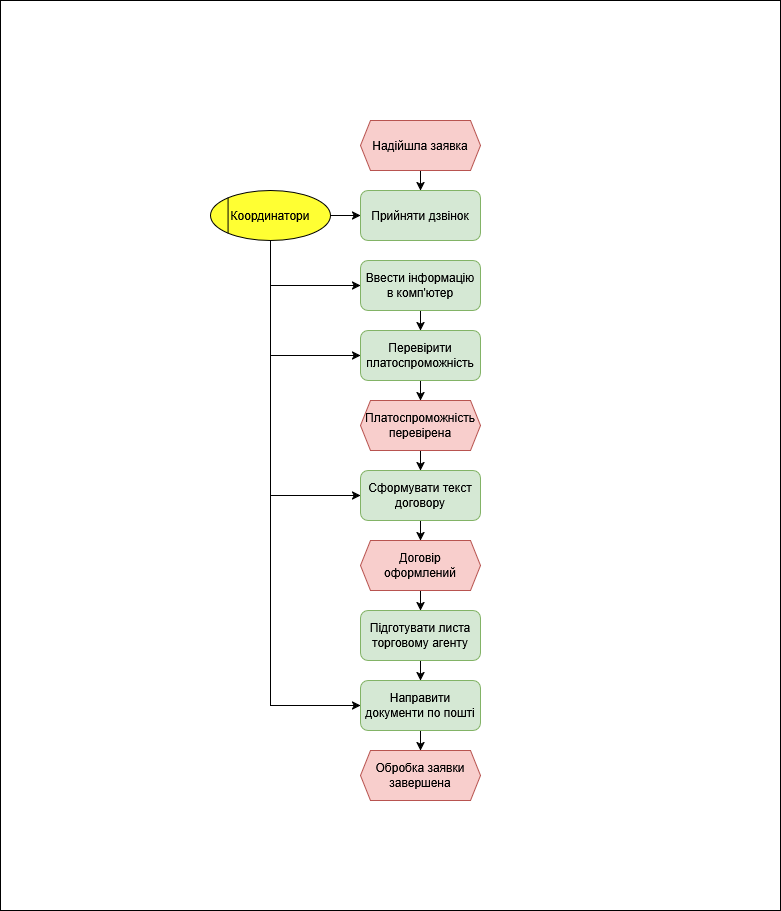

The diagram above was exported from draw.io. Its source (the exported page's mxGraphModel, read from the mxfile embedded in the PNG):
<mxGraphModel dx="851" dy="976" grid="1" gridSize="10" guides="1" tooltips="1" connect="1" arrows="1" fold="1" page="1" pageScale="1" pageWidth="827" pageHeight="1169" math="0" shadow="0">
  <root>
    <mxCell id="0" />
    <mxCell id="1" parent="0" />
    <mxCell id="0LmlxRN73ufZD8RW8Cse-4" value="" style="rounded=0;whiteSpace=wrap;html=1;" vertex="1" parent="1">
      <mxGeometry x="1020" y="10" width="780" height="910" as="geometry" />
    </mxCell>
    <mxCell id="TZ9-BrxyNXrxJJH3Rf30-101" style="edgeStyle=orthogonalEdgeStyle;rounded=0;orthogonalLoop=1;jettySize=auto;html=1;exitX=0.5;exitY=1;exitDx=0;exitDy=0;entryX=0.5;entryY=0;entryDx=0;entryDy=0;" parent="1" source="TZ9-BrxyNXrxJJH3Rf30-50" target="TZ9-BrxyNXrxJJH3Rf30-51" edge="1">
      <mxGeometry relative="1" as="geometry" />
    </mxCell>
    <object label="Надійшла заявка" placeholders="1" id="TZ9-BrxyNXrxJJH3Rf30-50">
      <mxCell style="shape=hexagon;perimeter=hexagonPerimeter2;whiteSpace=wrap;html=1;fixedSize=1;comic=0;snapToPoint=1;size=10;fillColor=#f8cecc;strokeColor=#b85450;" parent="1" vertex="1">
        <mxGeometry x="1380" y="130" width="120" height="50" as="geometry" />
      </mxCell>
    </object>
    <object label="Прийняти дзвінок" Тривалість="10" placeholders="null" id="TZ9-BrxyNXrxJJH3Rf30-51">
      <mxCell style="rounded=1;whiteSpace=wrap;html=1;fillColor=#d5e8d4;strokeColor=#82b366;" parent="1" vertex="1">
        <mxGeometry x="1380" y="200" width="120" height="50" as="geometry" />
      </mxCell>
    </object>
    <mxCell id="TZ9-BrxyNXrxJJH3Rf30-106" style="edgeStyle=orthogonalEdgeStyle;rounded=0;orthogonalLoop=1;jettySize=auto;html=1;exitX=0.5;exitY=1;exitDx=0;exitDy=0;entryX=0.5;entryY=0;entryDx=0;entryDy=0;" parent="1" source="TZ9-BrxyNXrxJJH3Rf30-55" target="TZ9-BrxyNXrxJJH3Rf30-56" edge="1">
      <mxGeometry relative="1" as="geometry" />
    </mxCell>
    <object label="Ввести інформацію в комп'ютер" Тривалість="5" placeholders="null" id="TZ9-BrxyNXrxJJH3Rf30-55">
      <mxCell style="rounded=1;whiteSpace=wrap;html=1;fillColor=#d5e8d4;strokeColor=#82b366;" parent="1" vertex="1">
        <mxGeometry x="1380" y="270" width="120" height="50" as="geometry" />
      </mxCell>
    </object>
    <mxCell id="0LmlxRN73ufZD8RW8Cse-13" style="edgeStyle=orthogonalEdgeStyle;rounded=0;orthogonalLoop=1;jettySize=auto;html=1;exitX=0.5;exitY=1;exitDx=0;exitDy=0;entryX=0.5;entryY=0;entryDx=0;entryDy=0;" edge="1" parent="1" source="TZ9-BrxyNXrxJJH3Rf30-56" target="TZ9-BrxyNXrxJJH3Rf30-60">
      <mxGeometry relative="1" as="geometry" />
    </mxCell>
    <object label="Перевірити платоспроможність" Тривалість="10" placeholders="null" id="TZ9-BrxyNXrxJJH3Rf30-56">
      <mxCell style="rounded=1;whiteSpace=wrap;html=1;fillColor=#d5e8d4;strokeColor=#82b366;" parent="1" vertex="1">
        <mxGeometry x="1380" y="340" width="120" height="50" as="geometry" />
      </mxCell>
    </object>
    <mxCell id="0LmlxRN73ufZD8RW8Cse-14" style="edgeStyle=orthogonalEdgeStyle;rounded=0;orthogonalLoop=1;jettySize=auto;html=1;exitX=0.5;exitY=1;exitDx=0;exitDy=0;entryX=0.5;entryY=0;entryDx=0;entryDy=0;" edge="1" parent="1" source="TZ9-BrxyNXrxJJH3Rf30-60" target="0LmlxRN73ufZD8RW8Cse-10">
      <mxGeometry relative="1" as="geometry" />
    </mxCell>
    <mxCell id="TZ9-BrxyNXrxJJH3Rf30-60" value="Платоспроможність перевірена" style="shape=hexagon;perimeter=hexagonPerimeter2;whiteSpace=wrap;html=1;fixedSize=1;comic=0;snapToPoint=1;size=10;fillColor=#f8cecc;strokeColor=#b85450;" parent="1" vertex="1">
      <mxGeometry x="1380" y="410" width="120" height="50" as="geometry" />
    </mxCell>
    <mxCell id="TZ9-BrxyNXrxJJH3Rf30-117" style="edgeStyle=orthogonalEdgeStyle;rounded=0;orthogonalLoop=1;jettySize=auto;html=1;exitX=0.5;exitY=1;exitDx=0;exitDy=0;entryX=0.5;entryY=0;entryDx=0;entryDy=0;" parent="1" source="TZ9-BrxyNXrxJJH3Rf30-68" target="TZ9-BrxyNXrxJJH3Rf30-69" edge="1">
      <mxGeometry relative="1" as="geometry" />
    </mxCell>
    <object label="Підготувати листа торговому агенту" Тривалість="15" placeholders="null" id="TZ9-BrxyNXrxJJH3Rf30-68">
      <mxCell style="rounded=1;whiteSpace=wrap;html=1;fillColor=#d5e8d4;strokeColor=#82b366;" parent="1" vertex="1">
        <mxGeometry x="1380" y="620" width="120" height="50" as="geometry" />
      </mxCell>
    </object>
    <mxCell id="TZ9-BrxyNXrxJJH3Rf30-118" style="edgeStyle=orthogonalEdgeStyle;rounded=0;orthogonalLoop=1;jettySize=auto;html=1;exitX=0.5;exitY=1;exitDx=0;exitDy=0;entryX=0.5;entryY=0;entryDx=0;entryDy=0;" parent="1" source="TZ9-BrxyNXrxJJH3Rf30-69" target="TZ9-BrxyNXrxJJH3Rf30-70" edge="1">
      <mxGeometry relative="1" as="geometry" />
    </mxCell>
    <object label="Направити документи по пошті" Тривалість="120" placeholders="null" id="TZ9-BrxyNXrxJJH3Rf30-69">
      <mxCell style="rounded=1;whiteSpace=wrap;html=1;fillColor=#d5e8d4;strokeColor=#82b366;" parent="1" vertex="1">
        <mxGeometry x="1380" y="690" width="120" height="50" as="geometry" />
      </mxCell>
    </object>
    <mxCell id="TZ9-BrxyNXrxJJH3Rf30-70" value="Обробка заявки завершена" style="shape=hexagon;perimeter=hexagonPerimeter2;whiteSpace=wrap;html=1;fixedSize=1;comic=0;snapToPoint=1;size=10;fillColor=#f8cecc;strokeColor=#b85450;" parent="1" vertex="1">
      <mxGeometry x="1380" y="760" width="120" height="50" as="geometry" />
    </mxCell>
    <mxCell id="TZ9-BrxyNXrxJJH3Rf30-71" value="" style="group" parent="1" vertex="1" connectable="0">
      <mxGeometry x="1230" y="190" width="120" height="60" as="geometry" />
    </mxCell>
    <mxCell id="TZ9-BrxyNXrxJJH3Rf30-72" value="Координатори" style="ellipse;whiteSpace=wrap;html=1;comic=0;fillColor=#FFFF33;" parent="TZ9-BrxyNXrxJJH3Rf30-71" vertex="1">
      <mxGeometry y="10" width="120" height="50" as="geometry" />
    </mxCell>
    <mxCell id="TZ9-BrxyNXrxJJH3Rf30-73" value="" style="endArrow=none;html=1;rounded=0;entryX=0;entryY=0;entryDx=0;entryDy=0;exitX=0;exitY=1;exitDx=0;exitDy=0;" parent="TZ9-BrxyNXrxJJH3Rf30-71" source="TZ9-BrxyNXrxJJH3Rf30-72" target="TZ9-BrxyNXrxJJH3Rf30-72" edge="1">
      <mxGeometry width="50" height="50" relative="1" as="geometry">
        <mxPoint x="19.2" y="250" as="sourcePoint" />
        <mxPoint x="67.2" y="200" as="targetPoint" />
      </mxGeometry>
    </mxCell>
    <mxCell id="TZ9-BrxyNXrxJJH3Rf30-98" style="edgeStyle=orthogonalEdgeStyle;rounded=0;orthogonalLoop=1;jettySize=auto;html=1;exitX=1;exitY=0.5;exitDx=0;exitDy=0;entryX=0;entryY=0.5;entryDx=0;entryDy=0;" parent="1" source="TZ9-BrxyNXrxJJH3Rf30-72" target="TZ9-BrxyNXrxJJH3Rf30-51" edge="1">
      <mxGeometry relative="1" as="geometry" />
    </mxCell>
    <mxCell id="0LmlxRN73ufZD8RW8Cse-5" style="edgeStyle=orthogonalEdgeStyle;rounded=0;orthogonalLoop=1;jettySize=auto;html=1;exitX=0.5;exitY=1;exitDx=0;exitDy=0;entryX=0;entryY=0.5;entryDx=0;entryDy=0;" edge="1" parent="1" source="TZ9-BrxyNXrxJJH3Rf30-72" target="TZ9-BrxyNXrxJJH3Rf30-55">
      <mxGeometry relative="1" as="geometry" />
    </mxCell>
    <mxCell id="0LmlxRN73ufZD8RW8Cse-6" style="edgeStyle=orthogonalEdgeStyle;rounded=0;orthogonalLoop=1;jettySize=auto;html=1;exitX=0.5;exitY=1;exitDx=0;exitDy=0;entryX=0;entryY=0.5;entryDx=0;entryDy=0;" edge="1" parent="1" source="TZ9-BrxyNXrxJJH3Rf30-72" target="TZ9-BrxyNXrxJJH3Rf30-56">
      <mxGeometry relative="1" as="geometry" />
    </mxCell>
    <mxCell id="0LmlxRN73ufZD8RW8Cse-8" style="edgeStyle=orthogonalEdgeStyle;rounded=0;orthogonalLoop=1;jettySize=auto;html=1;exitX=0.5;exitY=1;exitDx=0;exitDy=0;entryX=0;entryY=0.5;entryDx=0;entryDy=0;" edge="1" parent="1" source="TZ9-BrxyNXrxJJH3Rf30-72" target="TZ9-BrxyNXrxJJH3Rf30-69">
      <mxGeometry relative="1" as="geometry" />
    </mxCell>
    <mxCell id="0LmlxRN73ufZD8RW8Cse-15" style="edgeStyle=orthogonalEdgeStyle;rounded=0;orthogonalLoop=1;jettySize=auto;html=1;exitX=0.5;exitY=1;exitDx=0;exitDy=0;entryX=0.5;entryY=0;entryDx=0;entryDy=0;" edge="1" parent="1" source="0LmlxRN73ufZD8RW8Cse-10" target="0LmlxRN73ufZD8RW8Cse-11">
      <mxGeometry relative="1" as="geometry" />
    </mxCell>
    <object label="Сформувати текст договору" Тривалість="15" placeholders="null" id="0LmlxRN73ufZD8RW8Cse-10">
      <mxCell style="rounded=1;whiteSpace=wrap;html=1;fillColor=#d5e8d4;strokeColor=#82b366;" vertex="1" parent="1">
        <mxGeometry x="1380" y="480" width="120" height="50" as="geometry" />
      </mxCell>
    </object>
    <mxCell id="0LmlxRN73ufZD8RW8Cse-16" style="edgeStyle=orthogonalEdgeStyle;rounded=0;orthogonalLoop=1;jettySize=auto;html=1;exitX=0.5;exitY=1;exitDx=0;exitDy=0;entryX=0.5;entryY=0;entryDx=0;entryDy=0;" edge="1" parent="1" source="0LmlxRN73ufZD8RW8Cse-11" target="TZ9-BrxyNXrxJJH3Rf30-68">
      <mxGeometry relative="1" as="geometry" />
    </mxCell>
    <mxCell id="0LmlxRN73ufZD8RW8Cse-11" value="Договір&lt;br&gt;оформлений" style="shape=hexagon;perimeter=hexagonPerimeter2;whiteSpace=wrap;html=1;fixedSize=1;comic=0;snapToPoint=1;size=10;fillColor=#f8cecc;strokeColor=#b85450;" vertex="1" parent="1">
      <mxGeometry x="1380" y="550" width="120" height="50" as="geometry" />
    </mxCell>
    <mxCell id="0LmlxRN73ufZD8RW8Cse-12" style="edgeStyle=orthogonalEdgeStyle;rounded=0;orthogonalLoop=1;jettySize=auto;html=1;exitX=0.5;exitY=1;exitDx=0;exitDy=0;entryX=0;entryY=0.5;entryDx=0;entryDy=0;" edge="1" parent="1" source="TZ9-BrxyNXrxJJH3Rf30-72" target="0LmlxRN73ufZD8RW8Cse-10">
      <mxGeometry relative="1" as="geometry" />
    </mxCell>
  </root>
</mxGraphModel>